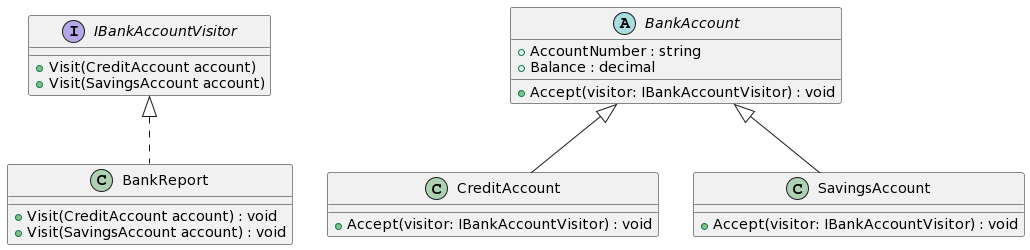

The diagram above was rendered by PlantUML. Its source (embedded in the PNG):
@startuml
interface IBankAccountVisitor {
    + Visit(CreditAccount account)
    + Visit(SavingsAccount account)
}

abstract class BankAccount {
    + AccountNumber : string
    + Balance : decimal
    + Accept(visitor: IBankAccountVisitor) : void
}

class CreditAccount {
    + Accept(visitor: IBankAccountVisitor) : void
}

class SavingsAccount {
    + Accept(visitor: IBankAccountVisitor) : void
}

class BankReport {
    + Visit(CreditAccount account) : void
    + Visit(SavingsAccount account) : void
}

BankAccount <|-- CreditAccount 
BankAccount <|-- SavingsAccount

IBankAccountVisitor <|.. BankReport
@enduml